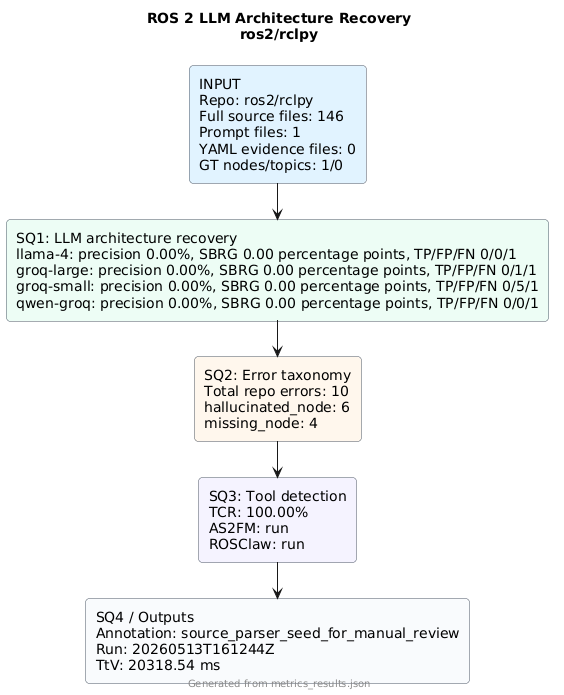

The diagram above was rendered by PlantUML. Its source (embedded in the PNG):
@startuml
!pragma layout smetana
skinparam backgroundColor #FFFFFF
skinparam defaultFontName Arial
skinparam rectangle {
  RoundCorner 8
  BorderColor #4B5563
}
title ROS 2 LLM Architecture Recovery\nros2/rclpy
rectangle "INPUT\nRepo: ros2/rclpy\nFull source files: 146\nPrompt files: 1\nYAML evidence files: 0\nGT nodes/topics: 1/0" as input #E0F2FE
rectangle "SQ1: LLM architecture recovery\nllama-4: precision 0.00%, SBRG 0.00 percentage points, TP/FP/FN 0/0/1\ngroq-large: precision 0.00%, SBRG 0.00 percentage points, TP/FP/FN 0/1/1\ngroq-small: precision 0.00%, SBRG 0.00 percentage points, TP/FP/FN 0/5/1\nqwen-groq: precision 0.00%, SBRG 0.00 percentage points, TP/FP/FN 0/0/1" as sq1 #ECFDF5
rectangle "SQ2: Error taxonomy\nTotal repo errors: 10\nhallucinated_node: 6\nmissing_node: 4" as sq2 #FFF7ED
rectangle "SQ3: Tool detection\nTCR: 100.00%\nAS2FM: run\nROSClaw: run" as sq3 #F5F3FF
rectangle "SQ4 / Outputs\nAnnotation: source_parser_seed_for_manual_review\nRun: 20260513T161244Z\nTtV: 20318.54 ms" as sq4 #F8FAFC
input --> sq1
sq1 --> sq2
sq2 --> sq3
sq3 --> sq4
footer Generated from metrics_results.json
@enduml